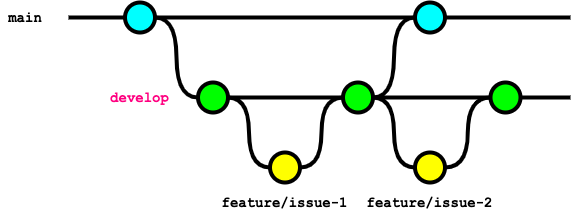

The diagram above was exported from draw.io. Its source (the exported page's mxGraphModel, read from the mxfile embedded in the PNG):
<mxGraphModel dx="918" dy="1139" grid="1" gridSize="10" guides="1" tooltips="1" connect="1" arrows="1" fold="1" page="1" pageScale="1" pageWidth="827" pageHeight="1169" math="0" shadow="0">
  <root>
    <mxCell id="0" />
    <mxCell id="1" parent="0" />
    <mxCell id="30" style="edgeStyle=orthogonalEdgeStyle;curved=1;rounded=0;html=1;exitX=1;exitY=0.5;exitPerimeter=0;entryX=0;entryY=0.5;entryPerimeter=0;endArrow=none;endFill=0;jettySize=auto;orthogonalLoop=1;strokeWidth=4;fontSize=15;" parent="1" source="31" target="36" edge="1">
      <mxGeometry relative="1" as="geometry" />
    </mxCell>
    <mxCell id="31" value="" style="verticalLabelPosition=bottom;verticalAlign=top;html=1;strokeWidth=4;shape=mxgraph.flowchart.on-page_reference;plain-blue;gradientColor=none;fillColor=#00FFFF;strokeColor=#000000;" parent="1" vertex="1">
      <mxGeometry x="274.5" y="340" width="30" height="30" as="geometry" />
    </mxCell>
    <mxCell id="32" value="" style="edgeStyle=orthogonalEdgeStyle;curved=1;rounded=0;orthogonalLoop=1;jettySize=auto;html=1;endArrow=none;endFill=0;strokeWidth=4;fontFamily=Courier New;fontSize=16;" parent="1" source="33" edge="1">
      <mxGeometry relative="1" as="geometry">
        <mxPoint x="720" y="355" as="targetPoint" />
      </mxGeometry>
    </mxCell>
    <mxCell id="33" value="" style="verticalLabelPosition=bottom;verticalAlign=top;html=1;strokeWidth=4;shape=mxgraph.flowchart.on-page_reference;plain-blue;gradientColor=none;strokeColor=#000000;fillColor=#00FFFF;" parent="1" vertex="1">
      <mxGeometry x="564.5" y="340" width="30" height="30" as="geometry" />
    </mxCell>
    <mxCell id="34" value="" style="edgeStyle=orthogonalEdgeStyle;rounded=0;html=1;jettySize=auto;orthogonalLoop=1;strokeWidth=4;endArrow=none;endFill=0;" parent="1" target="31" edge="1">
      <mxGeometry x="204.5" y="180" as="geometry">
        <mxPoint x="218" y="355" as="sourcePoint" />
      </mxGeometry>
    </mxCell>
    <mxCell id="35" value="main" style="text;html=1;strokeColor=none;fillColor=none;align=center;verticalAlign=middle;whiteSpace=wrap;overflow=hidden;fontSize=14;fontStyle=1;fontFamily=Courier New;" parent="1" vertex="1">
      <mxGeometry x="150" y="345" width="50" height="20" as="geometry" />
    </mxCell>
    <mxCell id="36" value="" style="verticalLabelPosition=bottom;verticalAlign=top;html=1;strokeWidth=4;shape=mxgraph.flowchart.on-page_reference;plain-purple;gradientColor=none;strokeColor=#000000;fillColor=#00FF00;" parent="1" vertex="1">
      <mxGeometry x="347.5" y="420" width="30" height="30" as="geometry" />
    </mxCell>
    <mxCell id="37" value="" style="verticalLabelPosition=bottom;verticalAlign=top;html=1;strokeWidth=4;shape=mxgraph.flowchart.on-page_reference;plain-purple;gradientColor=none;strokeColor=#000000;fillColor=#FFFF00;" parent="1" vertex="1">
      <mxGeometry x="419.5" y="490" width="30" height="30" as="geometry" />
    </mxCell>
    <mxCell id="38" style="edgeStyle=orthogonalEdgeStyle;curved=1;rounded=0;html=1;exitX=1;exitY=0.5;exitPerimeter=0;entryX=0;entryY=0.5;entryPerimeter=0;endArrow=none;endFill=0;jettySize=auto;orthogonalLoop=1;strokeWidth=4;fontSize=15;" parent="1" source="39" target="33" edge="1">
      <mxGeometry relative="1" as="geometry" />
    </mxCell>
    <mxCell id="39" value="" style="verticalLabelPosition=bottom;verticalAlign=top;html=1;strokeWidth=4;shape=mxgraph.flowchart.on-page_reference;plain-purple;gradientColor=none;strokeColor=#000000;fillColor=#00FF00;" parent="1" vertex="1">
      <mxGeometry x="492.5" y="420" width="30" height="30" as="geometry" />
    </mxCell>
    <mxCell id="40" value="develop" style="text;html=1;strokeColor=none;fillColor=none;align=center;verticalAlign=middle;whiteSpace=wrap;overflow=hidden;fontSize=14;fontStyle=1;fontFamily=Courier New;fontColor=#FF0080;" parent="1" vertex="1">
      <mxGeometry x="208.25" y="425" width="162.5" height="20" as="geometry" />
    </mxCell>
    <mxCell id="41" value="feature/issue-1" style="text;html=1;strokeColor=none;fillColor=none;align=center;verticalAlign=middle;whiteSpace=wrap;overflow=hidden;fontSize=14;fontStyle=1;fontFamily=Courier New;" parent="1" vertex="1">
      <mxGeometry x="353.25" y="530" width="162.5" height="20" as="geometry" />
    </mxCell>
    <mxCell id="42" style="edgeStyle=orthogonalEdgeStyle;curved=1;rounded=0;html=1;exitX=1;exitY=0.5;exitPerimeter=0;entryX=0;entryY=0.5;entryPerimeter=0;endArrow=none;endFill=0;jettySize=auto;orthogonalLoop=1;strokeWidth=4;fontSize=15;exitDx=0;exitDy=0;entryDx=0;entryDy=0;" parent="1" source="36" target="37" edge="1">
      <mxGeometry relative="1" as="geometry">
        <mxPoint x="315" y="365" as="sourcePoint" />
        <mxPoint x="358" y="445" as="targetPoint" />
      </mxGeometry>
    </mxCell>
    <mxCell id="44" style="edgeStyle=orthogonalEdgeStyle;curved=1;rounded=0;html=1;exitX=1;exitY=0.5;exitPerimeter=0;entryX=0;entryY=0.5;entryPerimeter=0;endArrow=none;endFill=0;jettySize=auto;orthogonalLoop=1;strokeWidth=4;fontSize=15;exitDx=0;exitDy=0;entryDx=0;entryDy=0;" parent="1" source="37" target="39" edge="1">
      <mxGeometry relative="1" as="geometry">
        <mxPoint x="388" y="445" as="sourcePoint" />
        <mxPoint x="430" y="515" as="targetPoint" />
      </mxGeometry>
    </mxCell>
    <mxCell id="45" value="" style="verticalLabelPosition=bottom;verticalAlign=top;html=1;strokeWidth=4;shape=mxgraph.flowchart.on-page_reference;plain-purple;gradientColor=none;strokeColor=#000000;fillColor=#FFFF00;" parent="1" vertex="1">
      <mxGeometry x="564.5" y="490" width="30" height="30" as="geometry" />
    </mxCell>
    <mxCell id="46" value="feature/issue-2" style="text;html=1;strokeColor=none;fillColor=none;align=center;verticalAlign=middle;whiteSpace=wrap;overflow=hidden;fontSize=14;fontStyle=1;fontFamily=Courier New;" parent="1" vertex="1">
      <mxGeometry x="498.25" y="530" width="162.5" height="20" as="geometry" />
    </mxCell>
    <mxCell id="48" value="" style="verticalLabelPosition=bottom;verticalAlign=top;html=1;strokeWidth=4;shape=mxgraph.flowchart.on-page_reference;plain-purple;gradientColor=none;strokeColor=#000000;fillColor=#00FF00;" parent="1" vertex="1">
      <mxGeometry x="640" y="420" width="30" height="30" as="geometry" />
    </mxCell>
    <mxCell id="49" style="edgeStyle=orthogonalEdgeStyle;curved=1;rounded=0;html=1;exitX=0;exitY=0.5;exitPerimeter=0;entryX=1;entryY=0.5;entryPerimeter=0;endArrow=none;endFill=0;jettySize=auto;orthogonalLoop=1;strokeWidth=4;fontSize=15;exitDx=0;exitDy=0;entryDx=0;entryDy=0;" parent="1" source="45" target="39" edge="1">
      <mxGeometry relative="1" as="geometry">
        <mxPoint x="460" y="515" as="sourcePoint" />
        <mxPoint x="503" y="445" as="targetPoint" />
      </mxGeometry>
    </mxCell>
    <mxCell id="50" style="edgeStyle=orthogonalEdgeStyle;curved=1;rounded=0;html=1;exitX=0;exitY=0.5;exitPerimeter=0;entryX=1;entryY=0.5;entryPerimeter=0;endArrow=none;endFill=0;jettySize=auto;orthogonalLoop=1;strokeWidth=4;fontSize=15;exitDx=0;exitDy=0;entryDx=0;entryDy=0;" parent="1" source="48" target="45" edge="1">
      <mxGeometry relative="1" as="geometry">
        <mxPoint x="575" y="515" as="sourcePoint" />
        <mxPoint x="533" y="445" as="targetPoint" />
      </mxGeometry>
    </mxCell>
    <mxCell id="51" value="" style="edgeStyle=orthogonalEdgeStyle;curved=1;rounded=0;orthogonalLoop=1;jettySize=auto;html=1;endArrow=none;endFill=0;strokeWidth=4;fontFamily=Courier New;fontSize=16;exitX=1;exitY=0.5;exitDx=0;exitDy=0;exitPerimeter=0;" parent="1" source="48" edge="1">
      <mxGeometry relative="1" as="geometry">
        <mxPoint x="720" y="435" as="targetPoint" />
        <mxPoint x="605" y="365" as="sourcePoint" />
      </mxGeometry>
    </mxCell>
    <mxCell id="52" value="" style="edgeStyle=orthogonalEdgeStyle;curved=1;rounded=0;orthogonalLoop=1;jettySize=auto;html=1;endArrow=none;endFill=0;strokeWidth=4;fontFamily=Courier New;fontSize=16;exitX=1;exitY=0.5;exitDx=0;exitDy=0;exitPerimeter=0;entryX=0;entryY=0.5;entryDx=0;entryDy=0;entryPerimeter=0;" edge="1" parent="1" source="39" target="48">
      <mxGeometry relative="1" as="geometry">
        <mxPoint x="730" y="445" as="targetPoint" />
        <mxPoint x="680" y="445" as="sourcePoint" />
      </mxGeometry>
    </mxCell>
    <mxCell id="53" value="" style="edgeStyle=orthogonalEdgeStyle;curved=1;rounded=0;orthogonalLoop=1;jettySize=auto;html=1;endArrow=none;endFill=0;strokeWidth=4;fontFamily=Courier New;fontSize=16;exitX=1;exitY=0.5;exitDx=0;exitDy=0;exitPerimeter=0;" edge="1" parent="1" source="36" target="39">
      <mxGeometry relative="1" as="geometry">
        <mxPoint x="460" y="450" as="targetPoint" />
        <mxPoint x="532.5" y="445" as="sourcePoint" />
      </mxGeometry>
    </mxCell>
    <mxCell id="54" value="" style="edgeStyle=orthogonalEdgeStyle;curved=1;rounded=0;orthogonalLoop=1;jettySize=auto;html=1;endArrow=none;endFill=0;strokeWidth=4;fontFamily=Courier New;fontSize=16;exitX=1;exitY=0.5;exitDx=0;exitDy=0;exitPerimeter=0;entryX=0;entryY=0.5;entryDx=0;entryDy=0;entryPerimeter=0;" edge="1" parent="1" source="31" target="33">
      <mxGeometry relative="1" as="geometry">
        <mxPoint x="468.25" y="330" as="targetPoint" />
        <mxPoint x="353.25" y="330" as="sourcePoint" />
      </mxGeometry>
    </mxCell>
  </root>
</mxGraphModel>